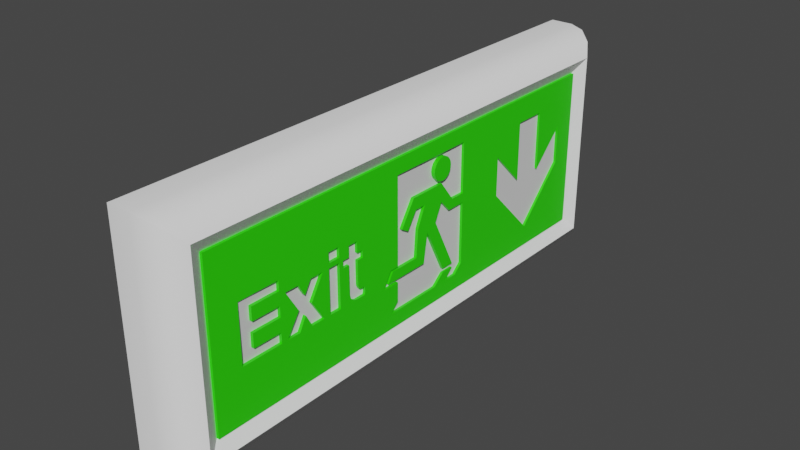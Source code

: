 # Source: ExitSign_1_.blend  (saved by Blender 3.1.7; exported with 4.5.12 LTS)
import bpy
from mathutils import Matrix  # noqa: F401  (used for matrix-valued properties, if any)

bpy.ops.wm.read_factory_settings(use_empty=True)
scene = bpy.context.scene
scene.name = 'Scene'

# ---- collections
col_collection = bpy.data.collections.new('Collection'); scene.collection.children.link(col_collection)

# ---- materials (node trees are filled in below, after node groups)
mat_greenlight = bpy.data.materials.new('greenlight')
mat_greenlight.alpha_threshold = 0.0
mat_greenlight.use_transparent_shadow = False
mat_greenlight.line_color = (0.0, 0.0, 0.0, 1.0)
mat_default = bpy.data.materials.new('default')
mat_default.use_transparent_shadow = False
mat_background = bpy.data.materials.new('background')
mat_background.use_transparent_shadow = False

# ---- node groups
ng_auto_smooth = bpy.data.node_groups.new('Auto Smooth', 'GeometryNodeTree')
_s = ng_auto_smooth.interface.new_socket(name='Geometry', in_out='OUTPUT', socket_type='NodeSocketGeometry')
_s = ng_auto_smooth.interface.new_socket(name='Geometry', in_out='INPUT', socket_type='NodeSocketGeometry')
_s = ng_auto_smooth.interface.new_socket(name='Angle', in_out='INPUT', socket_type='NodeSocketFloat')
_s.subtype = 'ANGLE'
_s.min_value = 0.0
_s.max_value = 3.142
ng_auto_smooth.is_modifier = True
_N = ng_auto_smooth.nodes; _L = ng_auto_smooth.links
n0 = _N.new('NodeGroupOutput'); n0.name = 'Group Output'; n0.location = (480, -100)
n1 = _N.new('NodeGroupInput'); n1.name = 'Group Input'; n1.location = (-420, -300)
n2 = _N.new('NodeGroupInput'); n2.name = 'Group Input.001'; n2.location = (-60, -100)
n3 = _N.new('GeometryNodeSetShadeSmooth'); n3.name = 'Set Shade Smooth'; n3.location = (120, -100)
n3.domain = 'EDGE'
n4 = _N.new('GeometryNodeSetShadeSmooth'); n4.name = 'Set Shade Smooth.001'; n4.location = (300, -100)
n5 = _N.new('GeometryNodeInputMeshEdgeAngle'); n5.name = 'Edge Angle'; n5.location = (-420, -220)
n6 = _N.new('GeometryNodeInputEdgeSmooth'); n6.name = 'Is Edge Smooth'; n6.location = (-60, -160)
n7 = _N.new('GeometryNodeInputShadeSmooth'); n7.name = 'Is Face Smooth'; n7.location = (-240, -340)
n8 = _N.new('FunctionNodeBooleanMath'); n8.name = 'Boolean Math'; n8.location = (-60, -220)
n9 = _N.new('FunctionNodeCompare'); n9.name = 'Compare'; n9.location = (-240, -180)
n9.operation = 'LESS_EQUAL'
_L.new(n5.outputs[0], n9.inputs[0])
_L.new(n4.outputs[0], n0.inputs[0])
_L.new(n1.outputs[1], n9.inputs[1])
_L.new(n9.outputs[0], n8.inputs[0])
_L.new(n7.outputs[0], n8.inputs[1])
_L.new(n2.outputs[0], n3.inputs[0])
_L.new(n6.outputs[0], n3.inputs[1])
_L.new(n3.outputs[0], n4.inputs[0])
_L.new(n8.outputs[0], n3.inputs[2])
n0.is_active_output = True

# ---- material node trees
mat_greenlight.use_nodes = True; mat_greenlight.node_tree.nodes.clear()
_N = mat_greenlight.node_tree.nodes; _L = mat_greenlight.node_tree.links
n0 = _N.new('ShaderNodeOutputMaterial'); n0.name = 'Material Output'; n0.location = (300, 300)
n1 = _N.new('ShaderNodeBsdfPrincipled'); n1.name = 'Principled BSDF'; n1.location = (10, 300)
n1.distribution = 'GGX'
n1.subsurface_method = 'RANDOM_WALK_SKIN'
n1.inputs[0].default_value = (0.02841, 0.8, 0.0, 1.0)
n1.inputs[2].default_value = 0.4
n1.inputs[3].default_value = 1.45
n1.inputs[27].default_value = (0.0, 0.0, 0.0, 1.0)
n1.inputs[28].default_value = 1.0
_L.new(n1.outputs[0], n0.inputs[0])
n0.is_active_output = True
mat_default.use_nodes = True; mat_default.node_tree.nodes.clear()
_N = mat_default.node_tree.nodes; _L = mat_default.node_tree.links
n0 = _N.new('ShaderNodeBsdfPrincipled'); n0.name = 'Principled BSDF'; n0.location = (10, 300)
n0.distribution = 'GGX'
n0.subsurface_method = 'RANDOM_WALK_SKIN'
n0.inputs[0].default_value = (1.0, 1.0, 1.0, 1.0)
n0.inputs[3].default_value = 1.45
n0.inputs[27].default_value = (0.0, 0.0, 0.0, 1.0)
n0.inputs[28].default_value = 1.0
n1 = _N.new('ShaderNodeOutputMaterial'); n1.name = 'Material Output'; n1.location = (300, 300)
_L.new(n0.outputs[0], n1.inputs[0])
n1.is_active_output = True
mat_background.use_nodes = True; mat_background.node_tree.nodes.clear()
_N = mat_background.node_tree.nodes; _L = mat_background.node_tree.links
n0 = _N.new('ShaderNodeBsdfPrincipled'); n0.name = 'Principled BSDF'; n0.location = (10, 300)
n0.distribution = 'GGX'
n0.subsurface_method = 'RANDOM_WALK_SKIN'
n0.inputs[3].default_value = 1.45
n0.inputs[27].default_value = (0.0, 0.0, 0.0, 1.0)
n0.inputs[28].default_value = 1.0
n1 = _N.new('ShaderNodeOutputMaterial'); n1.name = 'Material Output'; n1.location = (300, 300)
_L.new(n0.outputs[0], n1.inputs[0])
n1.is_active_output = True

# ---- world
world_world = bpy.data.worlds.new('World'); scene.world = world_world
world_world.use_nodes = True; world_world.node_tree.nodes.clear()
_N = world_world.node_tree.nodes; _L = world_world.node_tree.links
n0 = _N.new('ShaderNodeOutputWorld'); n0.name = 'World Output'; n0.location = (300, 300)
n1 = _N.new('ShaderNodeBackground'); n1.name = 'Background'; n1.location = (10, 300)
n1.inputs[0].default_value = (0.05088, 0.05088, 0.05088, 1.0)
_L.new(n1.outputs[0], n0.inputs[0])
n0.is_active_output = True
world_world.color = (0.05088, 0.05088, 0.05088)
world_world.use_sun_shadow = False
world_world.sun_shadow_jitter_overblur = 0.0

# ---- meshes
me_cube_001 = bpy.data.meshes.new('Cube.001')
me_cube_001.from_pydata([(-0.05352, 0.5181, 0.2109), (0.03987, 0.05191, 0.09164), (-0.05352, 0.5181, -0.2109), (-0.05352, -0.4812, 0.2109), (0.03987, 0.05293, 0.09806), (-0.05352, -0.4812, -0.2109), (0.03987, 0.05588, 0.1038), (0.03297, 0.4521, 0.1449), (-0.01246, 0.5181, 0.2109), (0.0485, 0.4773, 0.1701), (0.03987, 0.06047, 0.1084), (0.03419, 0.4988, 0.1915), (0.03987, 0.06626, 0.1114), (0.01279, 0.5131, 0.2058), (-0.01246, 0.5181, -0.2109), (0.03987, 0.07268, 0.1124), (0.03297, 0.4521, -0.1449), (0.01279, 0.5131, -0.2058), (0.03987, 0.0791, 0.1114), (0.03419, 0.4988, -0.1915), (0.0485, 0.4773, -0.1701), (0.03297, -0.4153, 0.1449), (0.03987, 0.08489, 0.1084), (-0.01246, -0.4812, 0.2109), (0.03987, 0.08949, 0.1038), (0.0485, -0.4405, 0.1701), (0.03419, -0.4619, 0.1915), (0.01279, -0.4762, 0.2058), (0.03987, 0.09244, 0.09806), (0.03297, -0.4153, -0.1449), (0.03987, 0.09345, 0.09164), (-0.01246, -0.4812, -0.2109), (0.0485, -0.4405, -0.1701), (0.0382, 0.05813, 0.002151), (0.03987, 0.09244, 0.08522), (0.03419, -0.4619, -0.1915), (0.0382, 0.07255, 0.03294), (0.03987, 0.08949, 0.07943), (0.0382, 0.09286, 0.01119), (0.03987, 0.08489, 0.07484), (0.01279, -0.4762, -0.2058), (0.0382, 0.1011, 0.02833), (0.03987, 0.0791, 0.07189), (0.0382, 0.07271, 0.06556), (0.03987, 0.07268, 0.07087), (0.03987, 0.06626, 0.07189), (0.0382, 0.002786, 0.06556), (0.0382, -0.02519, 0.02222), (0.03987, 0.06047, 0.07484), (0.0382, -0.01066, 0.01364), (0.03987, 0.05588, 0.07943), (0.03355, -0.05213, -0.117), (0.0382, 0.008602, 0.04385), (0.03987, 0.05293, 0.08522), (0.03355, -0.03567, -0.1012), (0.03355, -0.03567, -0.06619), (0.0382, 0.03056, 0.04385), (0.03355, -0.0689, -0.06619), (0.0382, 0.01404, 0.007725), (0.03355, -0.05263, -0.03833), (0.0382, 0.01017, -0.04225), (0.03355, -0.03567, -0.03833), (0.0382, -0.04746, -0.04225), (0.03457, -0.03567, 0.1179), (0.0382, -0.0582, -0.0602), (0.03355, 0.1291, 0.1184), (0.0382, 0.02904, -0.0602), (0.03355, 0.1291, -0.1012), (0.0382, 0.03761, -0.007364), (0.03355, 0.1121, -0.117), (0.0382, 0.07938, -0.09114), (0.03355, 0.08598, -0.117), (0.0382, 0.1043, -0.09114), (0.03355, 0.1043, -0.09899), (0.03355, 0.07938, -0.09899), (0.03355, 0.05773, -0.117), (0.03355, 0.1291, 0.01119), (0.03355, 0.1291, 0.02833), (0.03826, 0.08597, -0.117), (0.03826, 0.1121, -0.117), (0.03826, 0.1291, -0.1012), (0.0382, 0.1291, 0.01119), (0.03826, 0.1291, 0.1185), (0.03826, -0.03567, 0.1179), (0.03826, -0.03567, -0.03832), (0.03826, -0.05264, -0.03832), (0.03826, -0.06891, -0.06617), (0.03826, -0.03567, -0.06617), (0.03826, -0.03567, -0.1012), (0.03826, -0.05213, -0.117), (0.03768, 0.4521, -0.1449), (0.03768, 0.4521, 0.1449), (0.03768, -0.4153, 0.1449), (0.03768, -0.4153, -0.1449), (0.03826, 0.1043, -0.09897), (0.03826, 0.07938, -0.09897), (0.03826, 0.05772, -0.117), (0.0382, 0.1291, 0.02834), (0.03818, 0.2259, -0.01277), (0.03803, 0.3185, -0.107), (0.03789, 0.4107, -0.01277), (0.03789, 0.4107, 0.05778), (0.03799, 0.3485, -0.004004), (0.03799, 0.3485, 0.1018), (0.03808, 0.2882, 0.1018), (0.03808, 0.2882, -0.00461), (0.03818, 0.2259, 0.05778), (0.03383, 0.2259, -0.01277), (0.03369, 0.3185, -0.107), (0.03355, 0.4107, -0.01277), (0.03355, 0.4107, 0.05779), (0.03364, 0.3485, -0.004004), (0.03364, 0.3485, 0.1018), (0.03374, 0.2882, 0.1018), (0.03374, 0.2882, -0.00461), (0.03383, 0.2259, 0.05779), (0.03867, -0.2894, -0.05258), (0.03857, -0.3645, -0.05258), (0.03857, -0.3645, 0.05014), (0.03857, -0.2894, 0.05014), (0.03857, -0.2894, 0.03272), (0.03857, -0.3418, 0.03272), (0.03857, -0.3418, 0.009083), (0.03866, -0.2894, 0.009083), (0.03866, -0.2894, -0.00962), (0.03857, -0.3418, -0.00962), (0.03857, -0.3418, -0.03415), (0.03868, -0.2894, -0.03415), (0.03869, -0.2781, -0.05258), (0.03874, -0.2531, -0.05258), (0.03878, -0.2278, -0.05272), (0.03883, -0.203, -0.05272), (0.03869, -0.2781, 0.02537), (0.03874, -0.2536, -0.01496), (0.03875, -0.2405, -0.02965), (0.03878, -0.2274, -0.01496), (0.03882, -0.203, 0.02537), (0.03878, -0.2278, 0.02537), (0.03876, -0.2404, 0.003894), (0.03874, -0.2531, 0.02537), (0.03885, -0.1902, -0.05258), (0.03889, -0.168, -0.05258), (0.03884, -0.1902, 0.02537), (0.03888, -0.168, 0.02537), (0.03884, -0.1902, 0.05185), (0.03884, -0.1902, 0.03379), (0.03888, -0.168, 0.03379), (0.03888, -0.168, 0.05185), (0.03891, -0.1476, -0.03687), (0.03971, -0.1146, -0.03753), (0.03891, -0.1476, 0.04491), (0.03891, -0.1476, 0.02537), (0.03889, -0.1604, 0.02537), (0.03889, -0.1607, 0.01283), (0.03866, -0.1476, 0.01283), (0.03893, -0.1453, -0.04514), (0.03895, -0.1336, -0.05258), (0.03897, -0.1148, -0.05258), (0.03898, -0.1133, -0.04855), (0.03944, -0.1292, -0.02905), (0.03895, -0.129, 0.01283), (0.03897, -0.1177, 0.01283), (0.03897, -0.1177, 0.02537), (0.03895, -0.1292, 0.02537), (0.03895, -0.1292, 0.04491), (0.03338, -0.2894, -0.05257), (0.03327, -0.3645, -0.05257), (0.03618, -0.3645, 0.05015), (0.03327, -0.2894, 0.05015), (0.03327, -0.2894, 0.03273), (0.03327, -0.3418, 0.03273), (0.03327, -0.3418, 0.009094), (0.03337, -0.2894, 0.009094), (0.03337, -0.2894, -0.009609), (0.03327, -0.3418, -0.009609), (0.03327, -0.3418, -0.03414), (0.03338, -0.2894, -0.03414), (0.0334, -0.2781, -0.05257), (0.03344, -0.2531, -0.05257), (0.03359, -0.2278, -0.05271), (0.03353, -0.203, -0.05271), (0.0334, -0.2781, 0.02538), (0.03344, -0.2536, -0.01495), (0.03346, -0.2405, -0.02964), (0.03349, -0.2274, -0.01495), (0.03352, -0.203, 0.02538), (0.03348, -0.2278, 0.02538), (0.03346, -0.2404, 0.003906), (0.03344, -0.2531, 0.02538), (0.03355, -0.1902, -0.05257), (0.03359, -0.1679, -0.05257), (0.03364, -0.1902, 0.02538), (0.03358, -0.1679, 0.02538), (0.03354, -0.1902, 0.05186), (0.03354, -0.1902, 0.03381), (0.03358, -0.1679, 0.03381), (0.03358, -0.1679, 0.05186), (0.03469, -0.1292, -0.02904), (0.03496, -0.1145, -0.03752), (0.03423, -0.1133, -0.04854), (0.03422, -0.1148, -0.05257), (0.0342, -0.1336, -0.05257), (0.03418, -0.1453, -0.04513), (0.03416, -0.1476, -0.03686), (0.0342, -0.129, 0.01284), (0.03421, -0.1177, 0.01284), (0.03422, -0.1177, 0.02538), (0.0342, -0.1292, 0.02538), (0.0342, -0.1292, 0.04492), (0.03416, -0.1476, 0.04492), (0.03416, -0.1476, 0.02538), (0.03416, -0.1476, 0.01284), (0.03414, -0.1607, 0.01284), (0.03414, -0.1604, 0.02538), (0.0327, -0.04746, -0.04225), (0.0327, -0.0582, -0.0602), (0.0327, 0.01017, -0.04225), (0.0327, 0.02904, -0.0602), (0.0327, 0.03761, -0.007364), (0.0327, 0.1043, -0.09114), (0.0327, 0.09286, 0.01119), (0.0327, 0.1011, 0.02833), (0.0327, 0.07938, -0.09114), (0.0327, 0.05813, 0.002151), (0.0327, -0.02519, 0.02222), (0.0327, -0.01066, 0.01364), (0.0327, 0.008602, 0.04385), (0.0327, 0.002786, 0.06556), (0.0327, 0.01404, 0.007725), (0.0327, 0.07255, 0.03294), (0.0327, 0.03056, 0.04385), (0.0327, 0.07271, 0.06556), (0.0327, 0.06047, 0.07484), (0.0327, 0.06626, 0.07189), (0.0327, 0.07268, 0.07087), (0.0327, 0.0791, 0.07189), (0.0327, 0.08949, 0.07943), (0.0327, 0.08489, 0.07484), (0.0327, 0.05191, 0.09164), (0.0327, 0.05293, 0.08522), (0.0327, 0.05293, 0.09806), (0.0327, 0.06047, 0.1084), (0.0327, 0.05588, 0.1038), (0.0327, 0.05588, 0.07943), (0.0327, 0.07268, 0.1124), (0.0327, 0.08489, 0.1084), (0.0327, 0.0791, 0.1114), (0.0327, 0.09345, 0.09164), (0.0327, 0.09244, 0.09806), (0.0327, 0.09244, 0.08522), (0.0327, 0.08949, 0.1038), (0.0327, 0.06626, 0.1114), (0.03482, -0.1261, -0.03684), (0.03958, -0.1261, -0.03685), (0.03489, -0.1223, -0.03749), (0.03965, -0.1223, -0.0375), (0.03951, -0.1282, -0.03333), (0.03475, -0.1282, -0.03331), (0.03419, -0.1407, -0.04966), (0.03894, -0.1407, -0.04967), (0.0382, -0.05785, -0.0602)], [], [(2, 14, 31, 5), (31, 23, 3, 5), (2, 0, 8, 14), (8, 0, 3, 23), (5, 3, 0, 2), (23, 31, 40, 27), (27, 40, 35, 26), (26, 35, 32, 25), (25, 32, 29, 21), (8, 23, 27, 13), (13, 27, 26, 11), (11, 26, 25, 9), (9, 25, 21, 7), (31, 14, 17, 40), (40, 17, 19, 35), (35, 19, 20, 32), (32, 20, 16, 29), (7, 16, 20, 9), (9, 20, 19, 11), (11, 19, 17, 13), (13, 17, 14, 8), (57, 55, 54, 51, 75, 74, 73, 71, 69, 67, 76, 220, 229, 223, 219, 222, 218, 217, 215, 214, 216, 228, 230, 226, 225, 224, 227, 231, 234, 233, 232, 243, 239, 238, 240, 242, 241, 251, 244, 246, 65, 63, 61, 59), (54, 55, 87, 88), (74, 75, 96, 95), (67, 69, 79, 80), (61, 63, 83, 84), (55, 57, 86, 87), (71, 73, 94, 78), (75, 51, 89, 96), (7, 21, 92, 91), (29, 16, 90, 93), (59, 61, 84, 85), (73, 74, 95, 94), (63, 65, 82, 83), (57, 59, 85, 86), (51, 54, 88, 89), (65, 77, 97, 82), (21, 29, 93, 92), (16, 7, 91, 90), (69, 71, 78, 79), (152, 143, 141, 140, 131, 130, 134, 129, 128, 116, 117, 118, 92, 93, 90, 100, 99, 98, 81, 80, 79, 78, 94, 95, 96, 89, 88, 87, 86, 157, 156, 259, 155, 148, 154, 153), (104, 105, 114, 113), (114, 115, 107, 108, 109, 110, 111, 112, 113), (101, 102, 111, 110), (98, 99, 108, 107), (105, 106, 115, 114), (102, 103, 112, 111), (99, 100, 109, 108), (106, 98, 107, 115), (103, 104, 113, 112), (100, 101, 110, 109), (148, 155, 202, 203), (118, 117, 166, 167), (142, 140, 189, 191), (129, 134, 183, 178), (259, 156, 201, 258), (117, 116, 165, 166), (182, 177, 178, 183, 179, 180, 184, 185, 186, 187, 188, 181), (156, 157, 200, 201), (131, 135, 184, 180), (157, 158, 199, 200), (173, 172, 171, 170, 169, 168, 167, 166, 165, 176, 175, 174), (128, 177, 182, 133), (130, 179, 183, 134), (194, 195, 196, 193), (211, 203, 202, 258, 201, 200, 199, 198, 254, 252, 257, 197, 204, 205, 206, 207, 208, 209, 210, 213, 212), (119, 118, 167, 168), (135, 136, 185, 184), (120, 119, 168, 169), (136, 137, 186, 185), (121, 120, 169, 170), (137, 138, 187, 186), (122, 121, 170, 171), (159, 160, 204, 197), (138, 139, 188, 187), (123, 122, 171, 172), (160, 161, 205, 204), (139, 132, 181, 188), (124, 123, 172, 173), (161, 162, 206, 205), (125, 124, 173, 174), (162, 163, 207, 206), (126, 125, 174, 175), (163, 164, 208, 207), (141, 143, 192, 190), (127, 126, 175, 176), (190, 192, 191, 189), (116, 127, 176, 165), (164, 150, 209, 208), (140, 141, 190, 189), (150, 151, 210, 209), (143, 142, 191, 192), (154, 148, 203, 211), (153, 154, 211, 212), (144, 145, 194, 193), (151, 152, 213, 210), (145, 146, 195, 194), (152, 153, 212, 213), (146, 147, 196, 195), (147, 144, 193, 196), (128, 129, 178, 177), (130, 131, 180, 179), (256, 159, 197, 257), (158, 149, 198, 199), (132, 133, 182, 181), (217, 66, 260, 215), (231, 43, 41, 221), (215, 64, 62, 214), (227, 46, 43, 231), (218, 68, 66, 217), (224, 47, 46, 227), (222, 70, 68, 218), (225, 49, 47, 224), (219, 72, 70, 222), (223, 33, 72, 219), (226, 52, 49, 225), (230, 56, 52, 226), (229, 36, 33, 223), (228, 58, 56, 230), (38, 36, 229, 220), (214, 62, 60, 216), (77, 97, 41, 221), (60, 58, 228, 216), (1, 4, 240, 238), (4, 6, 242, 240), (6, 10, 241, 242), (10, 12, 251, 241), (12, 15, 244, 251), (15, 18, 246, 244), (18, 22, 245, 246), (22, 24, 250, 245), (24, 28, 248, 250), (28, 30, 247, 248), (30, 34, 249, 247), (34, 37, 236, 249), (37, 39, 237, 236), (39, 42, 235, 237), (42, 44, 234, 235), (44, 45, 233, 234), (45, 48, 232, 233), (48, 50, 243, 232), (50, 53, 239, 243), (53, 1, 238, 239), (24, 22, 18, 15, 12, 10, 6, 4, 1, 53, 50, 48, 45, 44, 42, 39, 37, 34, 30, 28), (255, 253, 252, 254), (149, 255, 254, 198), (253, 256, 257, 252), (155, 259, 258, 202), (160, 159, 256, 253, 255, 149, 158, 157, 86, 85, 84, 83, 82, 97, 81, 98, 106, 105, 104, 103, 102, 101, 100, 90, 91, 92, 118, 119, 144, 147, 150, 164, 163, 162, 161), (150, 147, 146, 145, 144, 119, 120, 121, 122, 123, 124, 125, 126, 127, 116, 128, 133, 132, 139, 138, 137, 136, 135, 131, 140, 142, 143, 152, 151), (43, 46, 47, 49, 52, 56, 58, 60, 62, 64, 260, 66, 68, 70, 72, 33, 36, 38, 81, 97, 41), (81, 76, 67, 80), (38, 220, 76, 81), (215, 260, 64), (245, 250, 248, 247, 249, 236, 237, 235, 234, 231, 221, 77, 65, 246)])
me_cube_001.polygons.foreach_set('use_smooth', [1, 1, 1, 1, 1, 1, 1, 1, 1, 1, 1, 1, 1, 1, 1, 1, 1, 1, 1, 1, 1, 0, 0, 0, 0, 0, 0, 0, 0, 0, 0, 0, 0, 0, 0, 0, 0, 0, 0, 0, 0, 0, 0, 0, 0, 0, 0, 0, 0, 0, 0, 0, 0, 0, 0, 0, 0, 0, 0, 0, 0, 0, 0, 0, 0, 0, 0, 0, 0, 0, 0, 0, 0, 0, 0, 0, 0, 0, 0, 0, 0, 0, 0, 0, 0, 0, 0, 0, 0, 0, 0, 0, 0, 0, 0, 0, 0, 0, 0, 0, 0, 0, 0, 0, 0, 0, 0, 0, 0, 0, 0, 0, 0, 0, 0, 0, 0, 0, 0, 0, 0, 0, 0, 0, 0, 0, 0, 0, 0, 0, 0, 0, 0, 0, 0, 0, 0, 0, 0, 0, 0, 0, 0, 0, 0, 0, 0, 0, 0, 0, 0, 0, 0, 0, 0])
me_cube_001.polygons.foreach_set('material_index', [1, 1, 1, 1, 1, 1, 1, 1, 1, 1, 1, 1, 1, 1, 1, 1, 1, 1, 1, 1, 1, 2, 0, 0, 0, 0, 0, 0, 0, 0, 0, 0, 0, 0, 0, 0, 0, 0, 0, 0, 0, 0, 2, 0, 0, 0, 0, 0, 0, 0, 0, 0, 0, 0, 0, 0, 0, 2, 0, 0, 0, 2, 0, 0, 2, 2, 0, 0, 0, 0, 0, 0, 0, 0, 0, 0, 0, 0, 0, 0, 0, 0, 0, 0, 0, 0, 2, 0, 0, 0, 0, 0, 0, 0, 0, 0, 0, 0, 0, 0, 0, 0, 0, 0, 0, 0, 0, 0, 0, 0, 0, 0, 0, 0, 0, 0, 0, 0, 0, 0, 0, 0, 0, 0, 0, 0, 0, 0, 0, 0, 0, 0, 0, 0, 0, 0, 0, 0, 0, 0, 0, 0, 0, 0, 0, 0, 0, 0, 0, 0, 0, 0, 0, 0, 2])
_uv = me_cube_001.uv_layers.new(name='UVMap')
_uv.uv.foreach_set('vector', [0.7523, 3.57e-05, 0.7801, 0.0, 0.7801, 0.6579, 0.7523, 0.658, 0.8435, 0.6572, 0.8435, 0.4289, 0.8713, 0.429, 0.8713, 0.6572, 0.69, 0.8614, 0.69, 0.5885, 0.7179, 0.5885, 0.7179, 0.8614, 0.8397, 0.4285, 0.8118, 0.4285, 0.8118, 5.651e-05, 0.8397, 0.0, 0.2861, 0.678, 0.0, 0.678, 0.0, 0.0, 0.2861, 0.0, 0.8435, 0.4289, 0.8435, 0.6572, 0.8263, 0.6524, 0.8263, 0.4296, 0.8263, 0.4296, 0.8263, 0.6524, 0.8118, 0.6388, 0.8118, 0.4315, 0.546, 0.6615, 0.2861, 0.6615, 0.3006, 0.6469, 0.5315, 0.6469, 0.5315, 0.6469, 0.3006, 0.6469, 0.3178, 0.6298, 0.5143, 0.6298, 0.8397, 0.4285, 0.8397, 0.0, 0.8568, 0.004759, 0.8568, 0.4289, 0.5557, 0.0, 0.5557, 0.6712, 0.546, 0.6615, 0.546, 0.009705, 0.546, 0.009705, 0.546, 0.6615, 0.5315, 0.6469, 0.5315, 0.02423, 0.5315, 0.02423, 0.5315, 0.6469, 0.5143, 0.6298, 0.5143, 0.04136, 0.7801, 0.6579, 0.7801, 0.0, 0.7973, 0.004107, 0.7973, 0.6554, 0.7973, 0.6554, 0.7973, 0.004107, 0.8118, 0.01585, 0.8118, 0.6483, 0.2861, 0.6615, 0.2861, 0.009705, 0.3006, 0.02423, 0.3006, 0.6469, 0.3006, 0.6469, 0.3006, 0.02423, 0.3178, 0.04136, 0.3178, 0.6298, 0.5143, 0.04136, 0.3178, 0.04136, 0.3006, 0.02423, 0.5315, 0.02423, 0.5315, 0.02423, 0.3006, 0.02423, 0.2861, 0.009705, 0.546, 0.009705, 0.7495, 0.6049, 0.7495, 0.8528, 0.735, 0.8591, 0.735, 0.5927, 0.735, 0.5927, 0.735, 0.8591, 0.7179, 0.8614, 0.7179, 0.5885, 0.5557, 0.6229, 0.5782, 0.6229, 0.5782, 0.5992, 0.5671, 0.5885, 0.6416, 0.5885, 0.6563, 0.6007, 0.6732, 0.6007, 0.6607, 0.5885, 0.6785, 0.5885, 0.69, 0.5992, 0.69, 0.6754, 0.6654, 0.6754, 0.6516, 0.6902, 0.6419, 0.6693, 0.6732, 0.606, 0.6563, 0.606, 0.6279, 0.6628, 0.6221, 0.627, 0.5629, 0.627, 0.5702, 0.6392, 0.6093, 0.6392, 0.6119, 0.6731, 0.6231, 0.6976, 0.6083, 0.6976, 0.5952, 0.6771, 0.5853, 0.6829, 0.6043, 0.7123, 0.6517, 0.7123, 0.6517, 0.7159, 0.6474, 0.7166, 0.6434, 0.7186, 0.6403, 0.7217, 0.6383, 0.7257, 0.6376, 0.73, 0.6383, 0.7344, 0.6403, 0.7383, 0.6434, 0.7414, 0.6474, 0.7434, 0.6517, 0.7441, 0.6561, 0.7434, 0.69, 0.7482, 0.5782, 0.7478, 0.5782, 0.6418, 0.5667, 0.6418, 0.1235, 0.7007, 0.1235, 0.678, 0.1267, 0.678, 0.1267, 0.7007, 0.21, 0.6966, 0.21, 0.678, 0.2132, 0.678, 0.2132, 0.6966, 0.5495, 0.6867, 0.5495, 0.6712, 0.5527, 0.6712, 0.5527, 0.6867, 0.7616, 0.7591, 0.7623, 0.658, 0.7648, 0.658, 0.7648, 0.7591, 0.2486, 0.678, 0.2486, 0.6922, 0.2454, 0.6922, 0.2454, 0.678, 0.235, 0.6934, 0.235, 0.678, 0.2382, 0.678, 0.2382, 0.6934, 0.1029, 0.678, 0.1029, 0.7251, 0.09974, 0.7251, 0.09974, 0.678, 0.8568, 0.3719, 0.8568, 1.523e-05, 0.86, 0.0, 0.86, 0.3719, 0.8745, 0.4289, 0.8745, 1.0, 0.8713, 1.0, 0.8713, 0.4289, 0.2763, 0.6891, 0.2763, 0.678, 0.2795, 0.678, 0.2795, 0.6892, 0.2663, 0.6988, 0.2663, 0.6881, 0.2695, 0.6881, 0.2695, 0.6988, 0.7591, 0.7664, 0.7584, 0.658, 0.7616, 0.658, 0.7616, 0.7664, 0.2032, 0.6993, 0.2032, 0.678, 0.2064, 0.678, 0.2064, 0.6993, 0.1235, 0.7142, 0.1235, 0.7007, 0.1267, 0.7007, 0.1267, 0.7142, 0.08648, 0.678, 0.08648, 0.7268, 0.08332, 0.7268, 0.08329, 0.678, 0.7523, 0.8148, 0.7523, 0.658, 0.7554, 0.658, 0.7554, 0.8148, 0.8118, 0.8447, 0.8118, 0.6572, 0.815, 0.6572, 0.815, 0.8447, 0.2727, 0.678, 0.2727, 0.6892, 0.2695, 0.6892, 0.2695, 0.678, 0.6712, 0.4156, 0.6712, 0.4207, 0.6183, 0.4207, 0.6183, 0.4357, 0.6182, 0.4445, 0.6182, 0.4612, 0.6338, 0.4699, 0.6183, 0.4784, 0.6183, 0.4954, 0.6183, 0.5031, 0.6183, 0.554, 0.688, 0.554, 0.7523, 0.5885, 0.5557, 0.5885, 0.5557, 2.98e-08, 0.6453, 0.02806, 0.5814, 0.09066, 0.6453, 0.1534, 0.6615, 0.2191, 0.5853, 0.2191, 0.5746, 0.2306, 0.5746, 0.2484, 0.5868, 0.236, 0.5868, 0.2529, 0.5746, 0.2676, 0.5746, 0.3421, 0.5853, 0.3309, 0.6091, 0.3309, 0.6091, 0.3535, 0.6183, 0.3846, 0.6183, 0.3973, 0.6203, 0.4022, 0.6233, 0.4053, 0.6289, 0.4068, 0.6627, 0.4068, 0.6627, 0.4158, 0.06091, 0.678, 0.06091, 0.7468, 0.05796, 0.7468, 0.05796, 0.678, 0.3459, 0.7065, 0.2861, 0.7071, 0.3196, 0.6729, 0.4092, 0.6712, 0.4092, 0.7606, 0.3757, 0.7948, 0.3748, 0.7353, 0.3246, 0.7866, 0.2954, 0.758, 0.08943, 0.678, 0.08943, 0.7306, 0.08648, 0.7306, 0.08648, 0.678, 0.5557, 0.6712, 0.5557, 0.7604, 0.5527, 0.7604, 0.5527, 0.6712, 0.09974, 0.678, 0.09974, 0.7292, 0.0968, 0.7292, 0.0968, 0.678, 0.08329, 0.678, 0.08329, 0.7352, 0.08034, 0.7352, 0.08034, 0.678, 0.7584, 0.658, 0.7584, 0.7467, 0.7554, 0.7467, 0.7555, 0.658, 0.1059, 0.678, 0.1059, 0.7236, 0.1029, 0.7236, 0.1029, 0.678, 0.1205, 0.7176, 0.1205, 0.678, 0.1235, 0.678, 0.1235, 0.7176, 0.7584, 0.7467, 0.7584, 0.7849, 0.7555, 0.7849, 0.7554, 0.7467, 0.1962, 0.7003, 0.1962, 0.695, 0.1995, 0.695, 0.1995, 0.7003, 0.5494, 0.6712, 0.5495, 0.7376, 0.5459, 0.7376, 0.5477, 0.6712, 0.07322, 0.7284, 0.07315, 0.678, 0.07675, 0.678, 0.07675, 0.7284, 0.2064, 0.6956, 0.2064, 0.678, 0.21, 0.678, 0.21, 0.6955, 0.1962, 0.6906, 0.1962, 0.686, 0.1995, 0.686, 0.1995, 0.6906, 0.1267, 0.7102, 0.1267, 0.678, 0.1303, 0.678, 0.1303, 0.7102, 0.4767, 0.6968, 0.4601, 0.6713, 0.4771, 0.6713, 0.4856, 0.6868, 0.4942, 0.6712, 0.511, 0.6712, 0.4945, 0.6968, 0.511, 0.7241, 0.4942, 0.7241, 0.4857, 0.7096, 0.4771, 0.7241, 0.4601, 0.7241, 0.1962, 0.686, 0.1962, 0.678, 0.1995, 0.678, 0.1995, 0.686, 0.1878, 0.7002, 0.1878, 0.678, 0.1914, 0.678, 0.1914, 0.7002, 0.2593, 0.6908, 0.2591, 0.6936, 0.2559, 0.6934, 0.2561, 0.6906, 0.4092, 0.7117, 0.4092, 0.699, 0.4448, 0.699, 0.4448, 0.683, 0.4092, 0.683, 0.4092, 0.6712, 0.4601, 0.6712, 0.4601, 0.7409, 0.4092, 0.7409, 0.4092, 0.7284, 0.4448, 0.7284, 0.4448, 0.7117, 0.1472, 0.678, 0.1508, 0.678, 0.1508, 0.7073, 0.1472, 0.7073, 0.1577, 0.6886, 0.1612, 0.6886, 0.1613, 0.7062, 0.1577, 0.7062, 0.06091, 0.693, 0.06091, 0.678, 0.07315, 0.678, 0.07315, 0.693, 0.5199, 0.7168, 0.5179, 0.6831, 0.5191, 0.6774, 0.5221, 0.6742, 0.5268, 0.6719, 0.5395, 0.6712, 0.5407, 0.6738, 0.5403, 0.6813, 0.535, 0.6817, 0.5325, 0.6823, 0.5312, 0.6847, 0.5307, 0.6877, 0.5326, 0.716, 0.5402, 0.7156, 0.5407, 0.7241, 0.5329, 0.7245, 0.5337, 0.7378, 0.5212, 0.7385, 0.5205, 0.7253, 0.5118, 0.7258, 0.511, 0.7173, 0.08034, 0.678, 0.08034, 0.7274, 0.07872, 0.7274, 0.07675, 0.678, 0.1303, 0.7098, 0.1303, 0.678, 0.1339, 0.678, 0.1339, 0.7098, 0.2522, 0.6984, 0.2522, 0.689, 0.2558, 0.689, 0.2558, 0.6984, 0.2204, 0.678, 0.2204, 0.6943, 0.2168, 0.6943, 0.2168, 0.678, 0.1761, 0.678, 0.1761, 0.7005, 0.1725, 0.7005, 0.1725, 0.678, 0.2132, 0.6944, 0.2132, 0.678, 0.2168, 0.678, 0.2168, 0.6945, 0.2418, 0.6908, 0.2418, 0.678, 0.2454, 0.678, 0.2454, 0.6908, 0.1878, 0.6799, 0.1878, 0.7027, 0.1845, 0.7027, 0.1845, 0.68, 0.1541, 0.7063, 0.154, 0.6944, 0.1576, 0.6944, 0.1577, 0.7063, 0.1169, 0.7125, 0.1169, 0.678, 0.1205, 0.678, 0.1205, 0.7125, 0.2278, 0.6974, 0.2278, 0.6926, 0.2311, 0.6926, 0.2311, 0.6974, 0.154, 0.6944, 0.1541, 0.678, 0.1577, 0.678, 0.1576, 0.6944, 0.266, 0.6881, 0.266, 0.678, 0.2695, 0.678, 0.2695, 0.6881, 0.2204, 0.6992, 0.2204, 0.6924, 0.2236, 0.6924, 0.2236, 0.6992, 0.1761, 0.7005, 0.1761, 0.678, 0.1797, 0.678, 0.1797, 0.7005, 0.2278, 0.6921, 0.2278, 0.6997, 0.2246, 0.6997, 0.2246, 0.6921, 0.2382, 0.6913, 0.2382, 0.678, 0.2418, 0.678, 0.2418, 0.6913, 0.2624, 0.6993, 0.2624, 0.6887, 0.2656, 0.6887, 0.2656, 0.6993, 0.09321, 0.7202, 0.09321, 0.678, 0.0968, 0.678, 0.0968, 0.7202, 0.1169, 0.678, 0.1169, 0.7125, 0.1134, 0.7125, 0.1134, 0.678, 7.451e-08, 0.7309, 0.0, 0.678, 0.01507, 0.678, 0.01507, 0.7309, 0.2727, 0.688, 0.2727, 0.678, 0.2763, 0.678, 0.2763, 0.688, 0.2624, 0.678, 0.2624, 0.6901, 0.2591, 0.6901, 0.2591, 0.678, 0.2831, 0.6878, 0.2831, 0.6973, 0.2795, 0.6973, 0.2795, 0.6878, 0.2559, 0.6906, 0.2559, 0.678, 0.2591, 0.678, 0.2591, 0.6906, 0.235, 0.678, 0.235, 0.6926, 0.2315, 0.6926, 0.2314, 0.678, 0.151, 0.7101, 0.1508, 0.678, 0.154, 0.678, 0.154, 0.7102, 0.2318, 0.6982, 0.232, 0.6926, 0.235, 0.6926, 0.235, 0.6982, 0.2486, 0.6897, 0.2486, 0.678, 0.2522, 0.678, 0.2522, 0.6897, 0.2454, 0.6908, 0.2454, 0.6992, 0.2422, 0.6992, 0.2422, 0.6908, 0.2763, 0.688, 0.2763, 0.6975, 0.2727, 0.6975, 0.2727, 0.688, 0.2418, 0.6913, 0.2418, 0.6994, 0.2386, 0.6994, 0.2386, 0.6913, 0.2831, 0.678, 0.2831, 0.6877, 0.2795, 0.6878, 0.2795, 0.678, 0.2278, 0.6926, 0.2278, 0.678, 0.2314, 0.678, 0.2314, 0.6926, 0.2624, 0.6887, 0.2624, 0.678, 0.266, 0.678, 0.266, 0.6887, 0.1577, 0.6886, 0.1577, 0.678, 0.1613, 0.678, 0.1612, 0.6886, 0.1878, 0.678, 0.1878, 0.6799, 0.1845, 0.68, 0.1845, 0.678, 0.2591, 0.6936, 0.2593, 0.6991, 0.2561, 0.6989, 0.2559, 0.6934, 0.1339, 0.7097, 0.1339, 0.678, 0.1375, 0.678, 0.1375, 0.7097, 0.05422, 0.7354, 0.05049, 0.7354, 0.05049, 0.6782, 0.05422, 0.678, 0.04291, 0.708, 0.04664, 0.708, 0.04667, 0.7397, 0.04294, 0.7397, 0.2241, 0.678, 0.2278, 0.678, 0.2278, 0.6921, 0.2241, 0.6921, 0.04294, 0.678, 0.04667, 0.678, 0.04664, 0.708, 0.04291, 0.708, 0.1096, 0.7139, 0.1059, 0.7139, 0.1059, 0.678, 0.1096, 0.678, 0.1134, 0.7129, 0.1096, 0.7129, 0.1096, 0.678, 0.1134, 0.678, 0.04667, 0.6944, 0.0504, 0.6944, 0.05049, 0.7356, 0.04676, 0.7356, 0.2522, 0.678, 0.2559, 0.678, 0.2559, 0.689, 0.2522, 0.6889, 0.04676, 0.678, 0.05049, 0.678, 0.0504, 0.6944, 0.04667, 0.6944, 0.5444, 0.74, 0.5407, 0.74, 0.5407, 0.6712, 0.5444, 0.6712, 0.165, 0.678, 0.1687, 0.678, 0.1687, 0.7014, 0.165, 0.7014, 0.2204, 0.678, 0.2241, 0.678, 0.2241, 0.6924, 0.2204, 0.6924, 0.1725, 0.7008, 0.1687, 0.7008, 0.1687, 0.678, 0.1725, 0.678, 0.05795, 0.7043, 0.05422, 0.7043, 0.05423, 0.678, 0.05796, 0.678, 0.09316, 0.7018, 0.09321, 0.7188, 0.08947, 0.7188, 0.08943, 0.7018, 0.165, 0.7027, 0.1613, 0.7027, 0.1613, 0.678, 0.165, 0.678, 0.2, 0.678, 0.2032, 0.678, 0.2032, 0.6964, 0.1995, 0.6964, 0.05423, 0.7329, 0.05422, 0.7043, 0.05795, 0.7043, 0.05796, 0.7329, 0.1424, 0.6977, 0.1424, 0.6938, 0.1472, 0.6938, 0.1472, 0.6977, 0.1424, 0.6938, 0.1424, 0.6895, 0.1472, 0.6895, 0.1472, 0.6938, 0.1424, 0.6895, 0.1424, 0.6851, 0.1472, 0.6851, 0.1472, 0.6895, 0.1424, 0.6851, 0.1424, 0.6812, 0.1472, 0.6812, 0.1472, 0.6851, 0.1424, 0.6812, 0.1424, 0.678, 0.1472, 0.678, 0.1472, 0.6812, 0.1962, 0.678, 0.1962, 0.6813, 0.1914, 0.6813, 0.1914, 0.678, 0.1962, 0.6813, 0.1962, 0.6853, 0.1914, 0.6853, 0.1914, 0.6813, 0.1962, 0.6853, 0.1962, 0.6897, 0.1914, 0.6897, 0.1914, 0.6853, 0.1962, 0.6897, 0.1962, 0.694, 0.1914, 0.694, 0.1914, 0.6897, 0.1845, 0.678, 0.1845, 0.6819, 0.1797, 0.6819, 0.1797, 0.678, 0.1845, 0.6819, 0.1845, 0.6863, 0.1797, 0.6863, 0.1797, 0.6819, 0.1845, 0.6863, 0.1845, 0.6906, 0.1797, 0.6906, 0.1797, 0.6863, 0.1845, 0.6906, 0.1845, 0.6945, 0.1797, 0.6945, 0.1797, 0.6906, 0.1424, 0.678, 0.1423, 0.6813, 0.1375, 0.6813, 0.1375, 0.678, 0.1423, 0.6813, 0.1423, 0.6854, 0.1375, 0.6854, 0.1375, 0.6813, 0.1423, 0.6854, 0.1423, 0.6898, 0.1375, 0.6898, 0.1375, 0.6854, 0.1423, 0.6898, 0.1423, 0.6941, 0.1375, 0.6941, 0.1375, 0.6898, 0.1423, 0.6941, 0.1423, 0.6978, 0.1375, 0.6978, 0.1375, 0.6941, 0.1423, 0.6978, 0.1424, 0.7007, 0.1375, 0.7007, 0.1375, 0.6978, 0.1424, 0.7008, 0.1424, 0.6977, 0.1472, 0.6977, 0.1472, 0.7008, 0.01902, 0.7019, 0.01643, 0.6983, 0.01507, 0.6941, 0.01507, 0.6897, 0.01643, 0.6855, 0.01902, 0.6819, 0.02259, 0.6793, 0.02678, 0.678, 0.03119, 0.678, 0.03539, 0.6793, 0.03895, 0.6819, 0.04154, 0.6855, 0.04291, 0.6897, 0.04291, 0.6941, 0.04154, 0.6983, 0.03895, 0.7019, 0.03539, 0.7045, 0.03119, 0.7058, 0.02678, 0.7058, 0.02259, 0.7045, 0.2486, 0.6943, 0.2486, 0.6917, 0.2518, 0.6917, 0.2518, 0.6943, 0.2486, 0.6994, 0.2486, 0.6943, 0.2518, 0.6943, 0.2518, 0.6994, 0.2486, 0.6917, 0.2486, 0.6897, 0.2518, 0.6897, 0.2518, 0.6917, 0.1962, 0.695, 0.1962, 0.6906, 0.1995, 0.6906, 0.1995, 0.695, 0.6627, 0.3942, 0.6342, 0.3944, 0.6313, 0.3937, 0.629, 0.3923, 0.6285, 0.3897, 0.6285, 0.3844, 0.621, 0.3836, 0.6183, 0.3846, 0.6091, 0.3535, 0.628, 0.3424, 0.628, 0.3309, 0.7339, 0.3309, 0.7343, 0.2191, 0.6732, 0.2191, 0.6615, 0.2191, 0.6453, 0.1534, 0.6932, 0.1534, 0.6508, 0.1112, 0.723, 0.1112, 0.723, 0.07031, 0.6512, 0.07031, 0.6932, 0.02806, 0.6453, 0.02806, 0.5557, 2.98e-08, 0.7523, 0.0, 0.7523, 0.5885, 0.688, 0.554, 0.688, 0.5031, 0.6891, 0.4357, 0.6891, 0.4207, 0.6844, 0.4068, 0.6844, 0.3944, 0.6712, 0.3944, 0.6712, 0.3866, 0.6627, 0.3866, 0.6844, 0.4068, 0.6891, 0.4207, 0.6769, 0.4207, 0.6769, 0.4357, 0.6891, 0.4357, 0.688, 0.5031, 0.6762, 0.5031, 0.6762, 0.5386, 0.6601, 0.5386, 0.6601, 0.5031, 0.6474, 0.5031, 0.6474, 0.5386, 0.6308, 0.5386, 0.6308, 0.5031, 0.6183, 0.5031, 0.6183, 0.4954, 0.6438, 0.4788, 0.6712, 0.4954, 0.6712, 0.4784, 0.6566, 0.4698, 0.6712, 0.4612, 0.6712, 0.4445, 0.6438, 0.461, 0.6182, 0.4445, 0.6183, 0.4357, 0.6712, 0.4357, 0.6712, 0.4207, 0.6712, 0.4156, 0.6712, 0.4068, 0.6984, 0.2574, 0.6984, 0.3048, 0.669, 0.3238, 0.6632, 0.3139, 0.6837, 0.3009, 0.6837, 0.286, 0.6592, 0.2972, 0.6253, 0.2998, 0.6253, 0.3389, 0.6131, 0.3462, 0.6131, 0.346, 0.6131, 0.287, 0.649, 0.2812, 0.5921, 0.2529, 0.5921, 0.236, 0.6554, 0.2673, 0.6763, 0.2575, 0.6615, 0.2437, 0.6615, 0.2191, 0.6732, 0.2191, 0.6732, 0.2381, 0.5527, 0.7475, 0.5496, 0.7475, 0.5495, 0.6867, 0.5527, 0.6867, 0.09316, 0.7018, 0.08943, 0.7018, 0.09005, 0.678, 0.09321, 0.678, 0.05422, 0.678, 0.05049, 0.6782, 0.05049, 0.678, 0.66, 0.7414, 0.6631, 0.7383, 0.6651, 0.7344, 0.6658, 0.73, 0.6651, 0.7257, 0.6631, 0.7217, 0.66, 0.7186, 0.6561, 0.7166, 0.6517, 0.7159, 0.6517, 0.7123, 0.671, 0.6871, 0.69, 0.6871, 0.69, 0.7482, 0.6561, 0.7434])
me_cube_001.materials.append(mat_greenlight)
me_cube_001.materials.append(mat_default)
me_cube_001.materials.append(mat_background)
me_cube_001.use_remesh_preserve_volume = False
me_cube_001.use_remesh_preserve_attributes = False
me_cube_001.use_mirror_vertex_groups = False
me_cube_001.update()

# ---- objects
ob_exitsignmainpart = bpy.data.objects.new('ExitSignMainpart', me_cube_001)

# ---- transforms, parenting, visibility, modifiers, constraints
ob_exitsignmainpart.location = (0.0, -0.01841, 0.0)
ob_exitsignmainpart.lock_rotations_4d = False
ob_exitsignmainpart.empty_display_type = 'ARROWS'
ob_exitsignmainpart.lineart.crease_threshold = 0.0
_m = ob_exitsignmainpart.modifiers.new('Auto Smooth', 'NODES')
_m.node_group = ng_auto_smooth
_gi = [s.identifier for s in ng_auto_smooth.interface.items_tree if s.item_type == 'SOCKET' and s.in_out == 'INPUT']
_m[_gi[1]] = 0.6423  # Angle

# ---- collection membership
col_collection.objects.link(ob_exitsignmainpart)

# ---- scene / render settings (as saved in the file)
scene.frame_start = 1; scene.frame_end = 250; scene.frame_set(1)
scene.render.engine = 'BLENDER_EEVEE_NEXT'
scene.cycles.sampling_pattern = 'TABULATED_SOBOL'
scene.cycles.use_light_tree = False
scene.view_settings.view_transform = 'Filmic'
bpy.context.view_layer.update()

# ---- added for rendering (the .blend has no active camera and no usable light): camera, sun
cam_auto = bpy.data.cameras.new('AutoCamera')
cam_auto.lens = 50.0
cam_auto.sensor_width = 36.0
cam_auto.clip_end = 1000.0
ob_auto_camera = bpy.data.objects.new('AutoCamera', cam_auto)
scene.collection.objects.link(ob_auto_camera)
ob_auto_camera.location = (1.00548, -1.20959, 0.806393)
ob_auto_camera.rotation_euler = (1.09748, -7.21219e-08, 0.694738)
scene.camera = ob_auto_camera
light_auto_sun = bpy.data.lights.new('AutoSun', 'SUN')
light_auto_sun.energy = 3.0
light_auto_sun.angle = 0.0523599
ob_auto_sun = bpy.data.objects.new('AutoSun', light_auto_sun)
scene.collection.objects.link(ob_auto_sun)
ob_auto_sun.rotation_euler = (0.872665, 0.174533, 0.523599)
bpy.context.view_layer.update()
